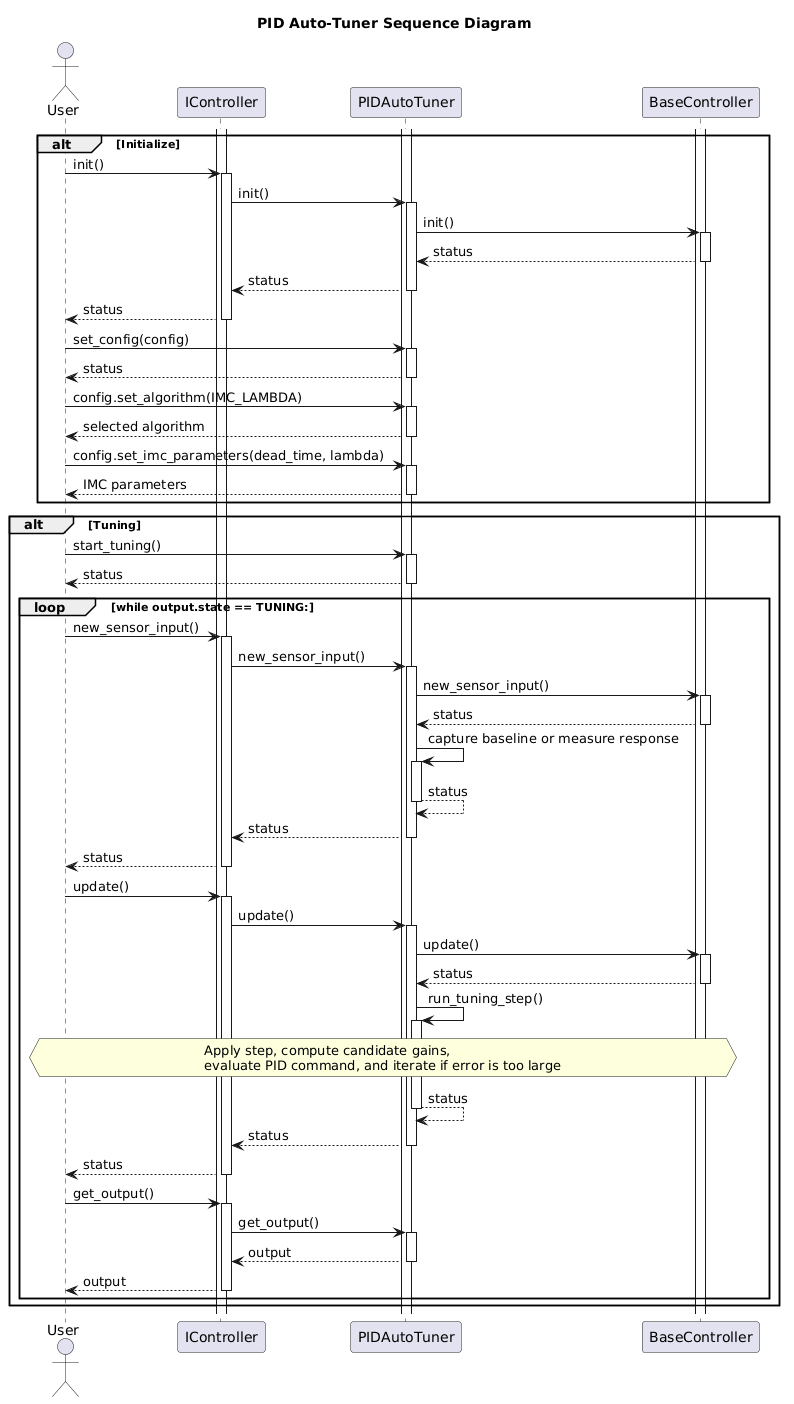

The diagram above was rendered by PlantUML. Its source (embedded in the PNG):
@startuml
title PID Auto-Tuner Sequence Diagram
actor User as user
participant IController as interface
participant PIDAutoTuner as auto_tuner
participant BaseController as base

alt Initialize
activate interface
activate auto_tuner
activate base
user -> interface++: init()
interface -> auto_tuner++: init()
auto_tuner -> base++: init()
base --> auto_tuner--: status
auto_tuner --> interface--: status
interface --> user--: status

user -> auto_tuner++: set_config(config)
auto_tuner --> user--: status

user -> auto_tuner++: config.set_algorithm(IMC_LAMBDA)
auto_tuner --> user--: selected algorithm
user -> auto_tuner++: config.set_imc_parameters(dead_time, lambda)
auto_tuner --> user--: IMC parameters

end

alt Tuning
user -> auto_tuner++: start_tuning()
auto_tuner --> user--: status
    loop while output.state == TUNING:
        user -> interface++: new_sensor_input()
        interface -> auto_tuner++: new_sensor_input()
        auto_tuner -> base++: new_sensor_input()
        base --> auto_tuner--: status
        auto_tuner -> auto_tuner++: capture baseline or measure response
        auto_tuner --> auto_tuner--: status
        auto_tuner --> interface--: status
        interface --> user--: status

        user -> interface++: update()
        interface -> auto_tuner++: update()
        auto_tuner -> base++: update()
        base --> auto_tuner--: status
        auto_tuner -> auto_tuner++: run_tuning_step()
        hnote across: Apply step, compute candidate gains,\nevaluate PID command, and iterate if error is too large
        auto_tuner --> auto_tuner--: status

        auto_tuner --> interface--: status
        interface --> user--: status

        user -> interface++: get_output()
        interface -> auto_tuner++: get_output()
        auto_tuner --> interface--: output
        interface --> user--: output
    end
end

@enduml